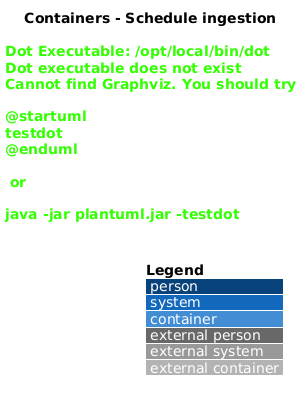

The diagram above was rendered by PlantUML. Its source (embedded in the PNG):
@startuml
!include <C4/C4_Container>
LAYOUT_WITH_LEGEND()
title Containers - Schedule ingestion
Person(operator, "Operator")
System_Boundary(system, "Saturdaze") {
 Container(worker, "Saturdaze Worker", ".NET Generic Host", "Cron loop or run-once mode")
 Container(cli, "Saturdaze CLI with WebJob wrapper", ".NET console and shell", "Alternative externally scheduled entry")
 ContainerDb(db, "Catalog and audit database", "SQL Server", "Stores catalog records and ingestion runs")
}
System_Ext(provider, "Claude on Microsoft Foundry", "External provider; Anthropic API selectable by configuration")
System_Ext(scheduler, "External scheduler", "Optional trigger; deployment not included")
Rel(operator, worker, "Configures schedule options")
Rel(scheduler, worker, "Starts run-once host")
Rel(scheduler, cli, "Invokes packaged wrapper")
Rel(worker, db, "Uses scoped IngestionRunner", "EF Core")
Rel(cli, db, "Uses scoped IngestionRunner", "EF Core")
Rel(worker, provider, "Researches", "HTTPS")
Rel(cli, provider, "Researches", "HTTPS")
@enduml